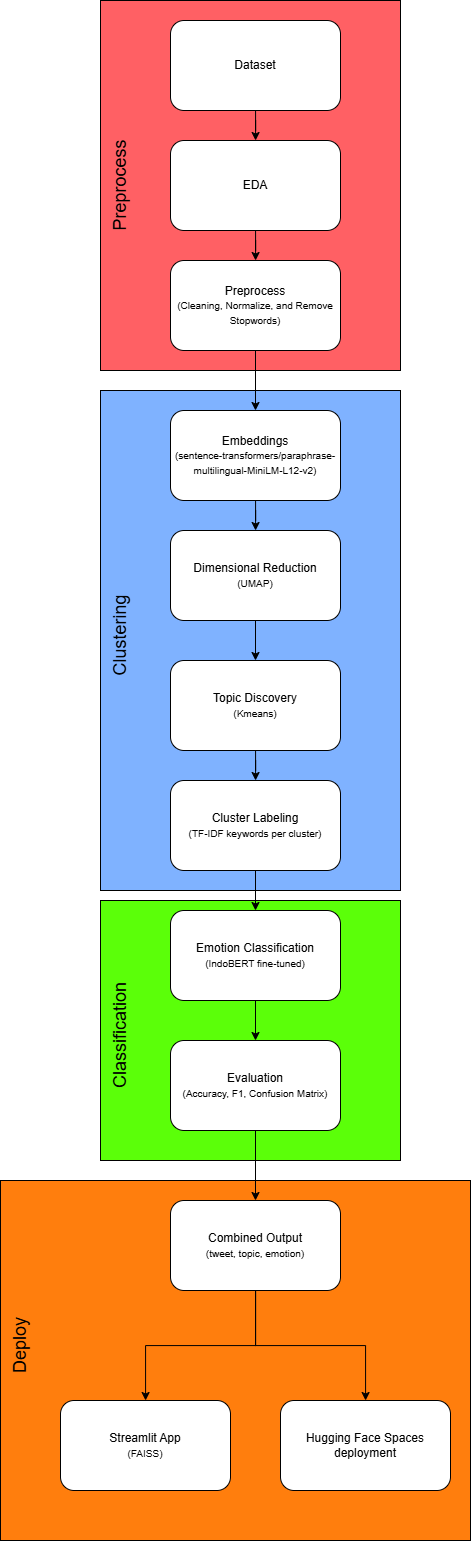

The diagram above was exported from draw.io. Its source (the exported page's mxGraphModel, read from the mxfile embedded in the PNG):
<mxGraphModel dx="1546" dy="1818" grid="1" gridSize="10" guides="1" tooltips="1" connect="1" arrows="1" fold="1" page="1" pageScale="1" pageWidth="850" pageHeight="1100" math="0" shadow="0">
  <root>
    <mxCell id="0" />
    <mxCell id="1" parent="0" />
    <mxCell id="clmpkz9NuN1Szkr2uDPh-20" parent="1" style="rounded=0;whiteSpace=wrap;html=1;fillColor=#FF6064;" value="" vertex="1">
      <mxGeometry height="370" width="300" x="170" y="-70" as="geometry" />
    </mxCell>
    <mxCell id="clmpkz9NuN1Szkr2uDPh-15" edge="1" parent="1" source="clmpkz9NuN1Szkr2uDPh-1" style="edgeStyle=orthogonalEdgeStyle;rounded=0;orthogonalLoop=1;jettySize=auto;html=1;" target="clmpkz9NuN1Szkr2uDPh-14" value="">
      <mxGeometry relative="1" as="geometry" />
    </mxCell>
    <mxCell id="clmpkz9NuN1Szkr2uDPh-1" parent="1" style="rounded=1;whiteSpace=wrap;html=1;" value="Dataset" vertex="1">
      <mxGeometry height="90" width="170" x="240" y="-50" as="geometry" />
    </mxCell>
    <mxCell id="clmpkz9NuN1Szkr2uDPh-10" parent="1" style="rounded=1;whiteSpace=wrap;html=1;" value="Preprocess&lt;div&gt;&lt;span style=&quot;font-size: 10px;&quot;&gt;(Cleaning, Normalize, and Remove Stopwords)&lt;/span&gt;&lt;/div&gt;" vertex="1">
      <mxGeometry height="90" width="170" x="240" y="190" as="geometry" />
    </mxCell>
    <mxCell id="clmpkz9NuN1Szkr2uDPh-19" edge="1" parent="1" source="clmpkz9NuN1Szkr2uDPh-14" style="edgeStyle=orthogonalEdgeStyle;rounded=0;orthogonalLoop=1;jettySize=auto;html=1;" target="clmpkz9NuN1Szkr2uDPh-10" value="">
      <mxGeometry relative="1" as="geometry" />
    </mxCell>
    <mxCell id="clmpkz9NuN1Szkr2uDPh-14" parent="1" style="rounded=1;whiteSpace=wrap;html=1;" value="EDA" vertex="1">
      <mxGeometry height="90" width="170" x="240" y="70" as="geometry" />
    </mxCell>
    <mxCell id="clmpkz9NuN1Szkr2uDPh-21" parent="1" style="text;html=1;whiteSpace=wrap;strokeColor=none;fillColor=none;align=center;verticalAlign=middle;rounded=0;rotation=-90;" value="&lt;font style=&quot;font-size: 18px;&quot;&gt;Preprocess&lt;/font&gt;" vertex="1">
      <mxGeometry height="30" width="60" x="160" y="100" as="geometry" />
    </mxCell>
    <mxCell id="clmpkz9NuN1Szkr2uDPh-23" parent="1" style="rounded=0;whiteSpace=wrap;html=1;fillColor=#7FB2FF;" value="" vertex="1">
      <mxGeometry height="500" width="300" x="170" y="320" as="geometry" />
    </mxCell>
    <mxCell id="clmpkz9NuN1Szkr2uDPh-24" parent="1" style="text;html=1;whiteSpace=wrap;strokeColor=none;fillColor=none;align=center;verticalAlign=middle;rounded=0;rotation=-90;" value="&lt;font style=&quot;font-size: 18px;&quot;&gt;Clustering&lt;/font&gt;" vertex="1">
      <mxGeometry height="30" width="60" x="160" y="550" as="geometry" />
    </mxCell>
    <mxCell id="clmpkz9NuN1Szkr2uDPh-29" edge="1" parent="1" source="clmpkz9NuN1Szkr2uDPh-25" style="edgeStyle=orthogonalEdgeStyle;rounded=0;orthogonalLoop=1;jettySize=auto;html=1;" target="clmpkz9NuN1Szkr2uDPh-28" value="">
      <mxGeometry relative="1" as="geometry" />
    </mxCell>
    <mxCell id="clmpkz9NuN1Szkr2uDPh-25" parent="1" style="rounded=1;whiteSpace=wrap;html=1;" value="Embeddings&lt;div&gt;&lt;font style=&quot;font-size: 10px;&quot;&gt;(sentence-transformers/paraphrase-multilingual-MiniLM-L12-v2)&lt;/font&gt;&lt;/div&gt;" vertex="1">
      <mxGeometry height="90" width="170" x="240" y="340" as="geometry" />
    </mxCell>
    <mxCell id="clmpkz9NuN1Szkr2uDPh-26" edge="1" parent="1" source="clmpkz9NuN1Szkr2uDPh-10" style="edgeStyle=orthogonalEdgeStyle;rounded=0;orthogonalLoop=1;jettySize=auto;html=1;" target="clmpkz9NuN1Szkr2uDPh-25" value="">
      <mxGeometry relative="1" as="geometry" />
    </mxCell>
    <mxCell id="clmpkz9NuN1Szkr2uDPh-31" edge="1" parent="1" source="clmpkz9NuN1Szkr2uDPh-28" style="edgeStyle=orthogonalEdgeStyle;rounded=0;orthogonalLoop=1;jettySize=auto;html=1;" target="clmpkz9NuN1Szkr2uDPh-30" value="">
      <mxGeometry relative="1" as="geometry" />
    </mxCell>
    <mxCell id="clmpkz9NuN1Szkr2uDPh-28" parent="1" style="rounded=1;whiteSpace=wrap;html=1;" value="Dimensional Reduction&lt;div&gt;&lt;font style=&quot;font-size: 10px;&quot;&gt;(UMAP)&lt;/font&gt;&lt;/div&gt;" vertex="1">
      <mxGeometry height="90" width="170" x="240" y="460" as="geometry" />
    </mxCell>
    <mxCell id="clmpkz9NuN1Szkr2uDPh-34" edge="1" parent="1" source="clmpkz9NuN1Szkr2uDPh-30" style="edgeStyle=orthogonalEdgeStyle;rounded=0;orthogonalLoop=1;jettySize=auto;html=1;" target="clmpkz9NuN1Szkr2uDPh-33" value="">
      <mxGeometry relative="1" as="geometry" />
    </mxCell>
    <mxCell id="clmpkz9NuN1Szkr2uDPh-30" parent="1" style="rounded=1;whiteSpace=wrap;html=1;" value="Topic Discovery&lt;div&gt;&lt;font style=&quot;font-size: 10px;&quot;&gt;(Kmeans)&lt;/font&gt;&lt;/div&gt;" vertex="1">
      <mxGeometry height="90" width="170" x="240" y="590" as="geometry" />
    </mxCell>
    <mxCell id="clmpkz9NuN1Szkr2uDPh-33" parent="1" style="rounded=1;whiteSpace=wrap;html=1;" value="Cluster Labeling&lt;div&gt;&lt;font style=&quot;font-size: 10px;&quot;&gt;(TF-IDF keywords per cluster)&lt;/font&gt;&lt;/div&gt;" vertex="1">
      <mxGeometry height="90" width="170" x="240" y="710" as="geometry" />
    </mxCell>
    <mxCell id="clmpkz9NuN1Szkr2uDPh-37" parent="1" style="rounded=0;whiteSpace=wrap;html=1;fillColor=#5BFF09;" value="" vertex="1">
      <mxGeometry height="260" width="300" x="170" y="830" as="geometry" />
    </mxCell>
    <mxCell id="clmpkz9NuN1Szkr2uDPh-38" parent="1" style="text;html=1;whiteSpace=wrap;strokeColor=none;fillColor=none;align=center;verticalAlign=middle;rounded=0;rotation=-90;" value="&lt;font style=&quot;font-size: 18px;&quot;&gt;Classification&lt;/font&gt;" vertex="1">
      <mxGeometry height="30" width="60" x="160" y="950" as="geometry" />
    </mxCell>
    <mxCell id="gOEcJA1pZW-5gBF5J2_s-16" edge="1" parent="1" source="clmpkz9NuN1Szkr2uDPh-41" style="edgeStyle=orthogonalEdgeStyle;rounded=0;orthogonalLoop=1;jettySize=auto;html=1;entryX=0.5;entryY=0;entryDx=0;entryDy=0;" target="gOEcJA1pZW-5gBF5J2_s-15">
      <mxGeometry relative="1" as="geometry" />
    </mxCell>
    <mxCell id="clmpkz9NuN1Szkr2uDPh-41" parent="1" style="rounded=1;whiteSpace=wrap;html=1;" value="Emotion Classification&lt;div&gt;&lt;font style=&quot;font-size: 10px;&quot;&gt;(IndoBERT fine-tuned)&lt;/font&gt;&lt;/div&gt;" vertex="1">
      <mxGeometry height="90" width="170" x="240" y="840" as="geometry" />
    </mxCell>
    <mxCell id="clmpkz9NuN1Szkr2uDPh-42" edge="1" parent="1" source="clmpkz9NuN1Szkr2uDPh-33" style="edgeStyle=orthogonalEdgeStyle;rounded=0;orthogonalLoop=1;jettySize=auto;html=1;" target="clmpkz9NuN1Szkr2uDPh-41" value="">
      <mxGeometry relative="1" as="geometry" />
    </mxCell>
    <mxCell id="gOEcJA1pZW-5gBF5J2_s-6" parent="1" style="rounded=0;whiteSpace=wrap;html=1;fillColor=#FF7E0D;" value="" vertex="1">
      <mxGeometry height="360" width="470" x="70" y="1110" as="geometry" />
    </mxCell>
    <mxCell id="gOEcJA1pZW-5gBF5J2_s-7" parent="1" style="text;html=1;whiteSpace=wrap;strokeColor=none;fillColor=none;align=center;verticalAlign=middle;rounded=0;rotation=-90;" value="&lt;font style=&quot;font-size: 18px;&quot;&gt;Deploy&lt;/font&gt;" vertex="1">
      <mxGeometry height="30" width="60" x="60" y="1260" as="geometry" />
    </mxCell>
    <mxCell id="gOEcJA1pZW-5gBF5J2_s-9" parent="1" style="rounded=1;whiteSpace=wrap;html=1;" value="Streamlit App&lt;div&gt;&lt;font style=&quot;font-size: 10px;&quot;&gt;(FAISS)&lt;/font&gt;&lt;/div&gt;" vertex="1">
      <mxGeometry height="90" width="170" x="130" y="1330" as="geometry" />
    </mxCell>
    <mxCell id="gOEcJA1pZW-5gBF5J2_s-10" parent="1" style="rounded=1;whiteSpace=wrap;html=1;" value="Hugging Face Spaces deployment" vertex="1">
      <mxGeometry height="90" width="170" x="350" y="1330" as="geometry" />
    </mxCell>
    <mxCell id="gOEcJA1pZW-5gBF5J2_s-13" edge="1" parent="1" source="gOEcJA1pZW-5gBF5J2_s-1" style="edgeStyle=orthogonalEdgeStyle;rounded=0;orthogonalLoop=1;jettySize=auto;html=1;" target="gOEcJA1pZW-5gBF5J2_s-10">
      <mxGeometry relative="1" as="geometry" />
    </mxCell>
    <mxCell id="gOEcJA1pZW-5gBF5J2_s-11" edge="1" parent="1" source="gOEcJA1pZW-5gBF5J2_s-1" style="edgeStyle=orthogonalEdgeStyle;rounded=0;orthogonalLoop=1;jettySize=auto;html=1;" target="gOEcJA1pZW-5gBF5J2_s-9">
      <mxGeometry relative="1" as="geometry" />
    </mxCell>
    <mxCell id="gOEcJA1pZW-5gBF5J2_s-17" edge="1" parent="1" source="gOEcJA1pZW-5gBF5J2_s-15" style="edgeStyle=orthogonalEdgeStyle;rounded=0;orthogonalLoop=1;jettySize=auto;html=1;entryX=0.5;entryY=0;entryDx=0;entryDy=0;" target="gOEcJA1pZW-5gBF5J2_s-1">
      <mxGeometry relative="1" as="geometry" />
    </mxCell>
    <mxCell id="gOEcJA1pZW-5gBF5J2_s-15" parent="1" style="rounded=1;whiteSpace=wrap;html=1;" value="Evaluation&lt;div&gt;&lt;font style=&quot;font-size: 10px;&quot;&gt;(Accuracy, F1, Confusion Matrix)&lt;/font&gt;&lt;/div&gt;" vertex="1">
      <mxGeometry height="90" width="170" x="240" y="970" as="geometry" />
    </mxCell>
    <mxCell id="gOEcJA1pZW-5gBF5J2_s-1" parent="1" style="rounded=1;whiteSpace=wrap;html=1;" value="Combined Output&lt;div&gt;&lt;font style=&quot;font-size: 10px;&quot;&gt;(tweet, topic, emotion)&lt;/font&gt;&lt;/div&gt;" vertex="1">
      <mxGeometry height="90" width="170" x="240" y="1130" as="geometry" />
    </mxCell>
  </root>
</mxGraphModel>